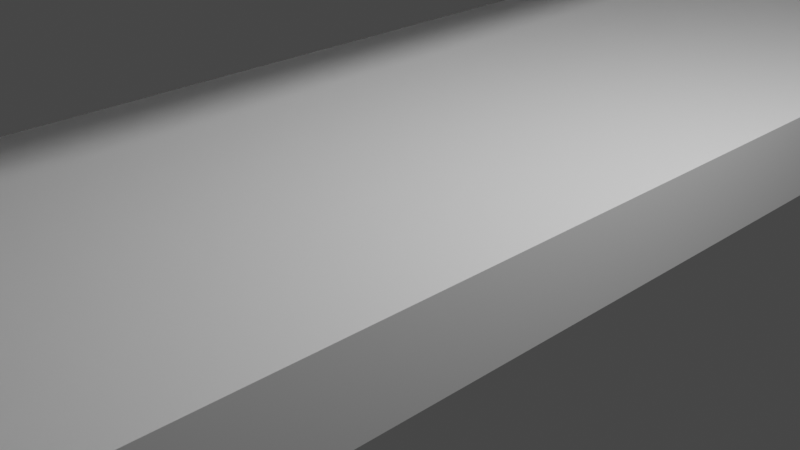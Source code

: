 # Source: rooves.blend  (saved by Blender 2.93.20; exported with 4.5.12 LTS)
import bpy
from mathutils import Matrix  # noqa: F401  (used for matrix-valued properties, if any)

bpy.ops.wm.read_factory_settings(use_empty=True)
scene = bpy.context.scene
scene.name = 'Scene'

# ---- collections
col_collection = bpy.data.collections.new('Collection'); scene.collection.children.link(col_collection)

# ---- materials (node trees are filled in below, after node groups)
mat_material = bpy.data.materials.new('Material')
mat_material.alpha_threshold = 0.0
mat_material.use_transparent_shadow = False
mat_material.line_color = (0.0, 0.0, 0.0, 1.0)

# ---- material node trees
mat_material.use_nodes = True; mat_material.node_tree.nodes.clear()
_N = mat_material.node_tree.nodes; _L = mat_material.node_tree.links
n0 = _N.new('ShaderNodeOutputMaterial'); n0.name = 'Material Output'; n0.location = (300, 300)
n1 = _N.new('ShaderNodeBsdfPrincipled'); n1.name = 'Principled BSDF'; n1.location = (10, 300)
n1.distribution = 'GGX'
n1.subsurface_method = 'BURLEY'
n1.inputs[2].default_value = 0.4
n1.inputs[3].default_value = 1.45
n1.inputs[27].default_value = (0.0, 0.0, 0.0, 1.0)
n1.inputs[28].default_value = 1.0
_L.new(n1.outputs[0], n0.inputs[0])
n0.is_active_output = True

# ---- world
world_world = bpy.data.worlds.new('World'); scene.world = world_world
world_world.use_nodes = True; world_world.node_tree.nodes.clear()
_N = world_world.node_tree.nodes; _L = world_world.node_tree.links
n0 = _N.new('ShaderNodeOutputWorld'); n0.name = 'World Output'; n0.location = (300, 300)
n1 = _N.new('ShaderNodeBackground'); n1.name = 'Background'; n1.location = (10, 300)
n1.inputs[0].default_value = (0.05088, 0.05088, 0.05088, 1.0)
_L.new(n1.outputs[0], n0.inputs[0])
n0.is_active_output = True
world_world.color = (0.05088, 0.05088, 0.05088)
world_world.use_sun_shadow = False
world_world.sun_shadow_jitter_overblur = 0.0

# ---- cameras
cam_camera = bpy.data.cameras.new('Camera')
cam_camera.clip_end = 100.0
cam_camera.ortho_scale = 7.314

# ---- lights
light_light = bpy.data.lights.new('Light', 'POINT')
light_light.transmission_factor = 0.0
light_light.energy = 1000.0
light_light.shadow_soft_size = 0.1
light_light.shadow_maximum_resolution = 0.006
light_light.use_absolute_resolution = True

# ---- meshes
me_roof = bpy.data.meshes.new('roof')
me_roof.from_pydata([(2.5, 10.12, 4.64), (2.5, 10.12, 4.59), (2.5, -10.12, 4.64), (2.5, -10.12, 4.59), (-2.5, 10.12, 4.64), (-2.5, 10.12, 4.59), (-2.5, -10.12, 4.64), (-2.5, -10.12, 4.59), (0.0, 10.12, 4.312), (0.0, -10.12, 4.362), (0.0, -10.12, 4.312), (0.0, 10.12, 4.362), (0.8333, -10.12, 4.405), (1.667, -10.12, 4.497), (0.8333, 10.12, 4.455), (1.667, 10.12, 4.547), (1.667, 10.12, 4.497), (0.8333, 10.12, 4.405), (1.667, -10.12, 4.547), (0.8333, -10.12, 4.455)], [], [(11, 4, 6, 9), (10, 9, 6, 7), (7, 6, 4, 5), (16, 1, 3, 13), (1, 0, 2, 3), (16, 15, 0, 1), (5, 4, 11, 8), (5, 8, 10, 7), (12, 19, 9, 10), (14, 11, 9, 19), (0, 15, 18, 2), (15, 14, 19, 18), (3, 2, 18, 13), (13, 18, 19, 12), (8, 11, 14, 17), (17, 14, 15, 16), (8, 17, 12, 10), (17, 16, 13, 12)])
_uv = me_roof.uv_layers.new(name='UVMap')
_uv.uv.foreach_set('vector', [0.75, 0.5, 0.875, 0.5, 0.875, 0.75, 0.75, 0.75, 0.375, 0.875, 0.625, 0.875, 0.625, 1.0, 0.375, 1.0, 0.375, 0.0, 0.625, 0.0, 0.625, 0.25, 0.375, 0.25, 0.3333, 0.5, 0.375, 0.5, 0.375, 0.75, 0.3333, 0.75, 0.375, 0.5, 0.625, 0.5, 0.625, 0.75, 0.375, 0.75, 0.375, 0.4583, 0.625, 0.4583, 0.625, 0.5, 0.375, 0.5, 0.375, 0.25, 0.625, 0.25, 0.625, 0.375, 0.375, 0.375, 0.125, 0.5, 0.25, 0.5, 0.25, 0.75, 0.125, 0.75, 0.375, 0.8333, 0.625, 0.8333, 0.625, 0.875, 0.375, 0.875, 0.7083, 0.5, 0.75, 0.5, 0.75, 0.75, 0.7083, 0.75, 0.625, 0.5, 0.6667, 0.5, 0.6667, 0.75, 0.625, 0.75, 0.6667, 0.5, 0.7083, 0.5, 0.7083, 0.75, 0.6667, 0.75, 0.375, 0.75, 0.625, 0.75, 0.625, 0.7917, 0.375, 0.7917, 0.375, 0.7917, 0.625, 0.7917, 0.625, 0.8333, 0.375, 0.8333, 0.375, 0.375, 0.625, 0.375, 0.625, 0.4167, 0.375, 0.4167, 0.375, 0.4167, 0.625, 0.4167, 0.625, 0.4583, 0.375, 0.4583, 0.25, 0.5, 0.2917, 0.5, 0.2917, 0.75, 0.25, 0.75, 0.2917, 0.5, 0.3333, 0.5, 0.3333, 0.75, 0.2917, 0.75])
me_roof.materials.append(mat_material)
me_roof.use_remesh_preserve_volume = False
me_roof.use_remesh_preserve_attributes = False
me_roof.use_mirror_vertex_groups = False
me_roof.update()
me_bar = bpy.data.meshes.new('bar')
me_bar.from_pydata([(-0.541, -2.064, -0.23), (-0.541, -2.064, 0.23), (-0.541, 2.064, -0.23), (-0.541, 2.064, 0.23), (0.541, -2.064, -0.23), (0.541, -2.064, 0.23), (0.541, 2.064, -0.23), (0.541, 2.064, 0.23)], [], [(0, 1, 3, 2), (2, 3, 7, 6), (6, 7, 5, 4), (4, 5, 1, 0), (2, 6, 4, 0), (7, 3, 1, 5)])
_uv = me_bar.uv_layers.new(name='UVMap')
_uv.uv.foreach_set('vector', [0.375, 0.0, 0.625, 0.0, 0.625, 0.25, 0.375, 0.25, 0.375, 0.25, 0.625, 0.25, 0.625, 0.5, 0.375, 0.5, 0.375, 0.5, 0.625, 0.5, 0.625, 0.75, 0.375, 0.75, 0.375, 0.75, 0.625, 0.75, 0.625, 1.0, 0.375, 1.0, 0.125, 0.5, 0.375, 0.5, 0.375, 0.75, 0.125, 0.75, 0.625, 0.5, 0.875, 0.5, 0.875, 0.75, 0.625, 0.75])
me_bar.use_remesh_fix_poles = True
me_bar.use_remesh_preserve_attributes = False
me_bar.update()
me_column = bpy.data.meshes.new('column')
me_column.from_pydata([(2.25, 10.12, 4.612), (2.25, 10.12, 4.562), (2.25, -10.12, 4.612), (2.25, -10.12, 4.562), (0.0, 10.12, 4.312), (0.0, -10.12, 4.362), (0.0, -10.12, 4.312), (0.0, 10.12, 4.362), (0.1125, -10.12, 4.325), (0.1125, 10.12, 4.375), (0.1125, 10.12, 4.325), (0.1125, -10.12, 4.375)], [], [(10, 1, 3, 8), (1, 0, 2, 3), (9, 0, 1, 10), (11, 5, 6, 8), (9, 7, 5, 11), (0, 9, 11, 2), (2, 11, 8, 3), (7, 9, 10, 4), (4, 10, 8, 6)])
_uv = me_column.uv_layers.new(name='UVMap')
_uv.uv.foreach_set('vector', [0.2559, 0.4997, 0.3686, 0.4939, 0.3686, 0.7561, 0.2559, 0.7503, 0.3686, 0.4939, 0.6315, 0.494, 0.6315, 0.756, 0.3686, 0.7561, 0.6253, 0.3809, 0.6315, 0.494, 0.3686, 0.4939, 0.3747, 0.3809, 0.6253, 0.8691, 0.625, 0.875, 0.375, 0.875, 0.3747, 0.8691, 0.7441, 0.4997, 0.75, 0.5, 0.75, 0.75, 0.7441, 0.7503, 0.6315, 0.494, 0.7441, 0.4997, 0.7441, 0.7503, 0.6315, 0.756, 0.6315, 0.756, 0.6253, 0.8691, 0.3747, 0.8691, 0.3686, 0.7561, 0.625, 0.375, 0.6253, 0.3809, 0.3747, 0.3809, 0.375, 0.375, 0.25, 0.5, 0.2559, 0.4997, 0.2559, 0.7503, 0.25, 0.75])
me_column.materials.append(mat_material)
me_column.use_remesh_preserve_volume = False
me_column.use_remesh_preserve_attributes = False
me_column.use_mirror_vertex_groups = False
me_column.update()
me_platform = bpy.data.meshes.new('platform')
me_platform.from_pydata([(-2.5, -10.0, 0.0), (-2.5, -10.0, 0.96), (-2.5, 10.0, 0.0), (-2.5, 10.0, 0.96), (2.5, -10.0, 0.0), (2.5, -10.0, 0.96), (2.5, 10.0, 0.0), (2.5, 10.0, 0.96)], [], [(0, 1, 3, 2), (2, 3, 7, 6), (6, 7, 5, 4), (4, 5, 1, 0), (2, 6, 4, 0), (7, 3, 1, 5)])
_uv = me_platform.uv_layers.new(name='UVMap')
_uv.uv.foreach_set('vector', [0.375, 0.0, 0.625, 0.0, 0.625, 0.25, 0.375, 0.25, 0.375, 0.25, 0.625, 0.25, 0.625, 0.5, 0.375, 0.5, 0.375, 0.5, 0.625, 0.5, 0.625, 0.75, 0.375, 0.75, 0.375, 0.75, 0.625, 0.75, 0.625, 1.0, 0.375, 1.0, 0.125, 0.5, 0.375, 0.5, 0.375, 0.75, 0.125, 0.75, 0.625, 0.5, 0.875, 0.5, 0.875, 0.75, 0.625, 0.75])
me_platform.use_remesh_fix_poles = True
me_platform.use_remesh_preserve_attributes = False
me_platform.update()

# ---- objects
ob_roof = bpy.data.objects.new('roof', me_roof)
ob_light = bpy.data.objects.new('Light', light_light)
ob_camera = bpy.data.objects.new('Camera', cam_camera)
ob_bar = bpy.data.objects.new('bar', me_bar)
ob_column = bpy.data.objects.new('column', me_column)
ob_platform = bpy.data.objects.new('Platform', me_platform)

# ---- transforms, parenting, visibility, modifiers, constraints
ob_roof.location = (0.0, 0.0, 0.0)
ob_roof.lock_rotations_4d = False
ob_roof.empty_display_type = 'ARROWS'
ob_roof.lineart.crease_threshold = 0.0
ob_light.location = (4.076, 1.005, 5.904)
ob_light.rotation_euler = (0.6503, 0.05522, 1.866)
ob_light.lock_rotations_4d = False
ob_light.empty_display_type = 'ARROWS'
ob_light.color = (0.0, 0.0, 0.0, 0.0)
ob_light.lineart.crease_threshold = 0.0
ob_camera.location = (7.359, -6.926, 4.958)
ob_camera.rotation_euler = (1.109, 0.0, 0.8149)
ob_camera.lock_rotations_4d = False
ob_camera.empty_display_type = 'ARROWS'
ob_camera.color = (0.0, 0.0, 0.0, 0.0)
ob_camera.display_type = 'WIRE'
ob_camera.lineart.crease_threshold = 0.0
ob_bar.location = (1.743, 0.5919, 4.83)
ob_bar.scale = (0.04621, 4.894, 0.1087)
ob_column.location = (0.0, 10.07, -0.1)
ob_column.scale = (1.0, 0.004941, 1.0)
ob_column.lock_rotations_4d = False
ob_column.empty_display_type = 'ARROWS'
ob_column.lineart.crease_threshold = 0.0
_m = ob_column.modifiers.new('Mirror', 'MIRROR')
ob_platform.location = (0.0, 0.0, 0.0)

# ---- collection membership
col_collection.objects.link(ob_roof)
col_collection.objects.link(ob_light)
col_collection.objects.link(ob_camera)
col_collection.objects.link(ob_bar)
col_collection.objects.link(ob_column)
col_collection.objects.link(ob_platform)

# ---- scene / render settings (as saved in the file)
scene.camera = ob_camera
scene.frame_start = 1; scene.frame_end = 250; scene.frame_set(1)
scene.render.engine = 'BLENDER_EEVEE_NEXT'
scene.cycles.use_denoising = False
scene.cycles.samples = 128
scene.cycles.sampling_pattern = 'TABULATED_SOBOL'
scene.cycles.use_adaptive_sampling = False
scene.cycles.use_light_tree = False
scene.view_settings.view_transform = 'Filmic'
bpy.context.view_layer.update()
